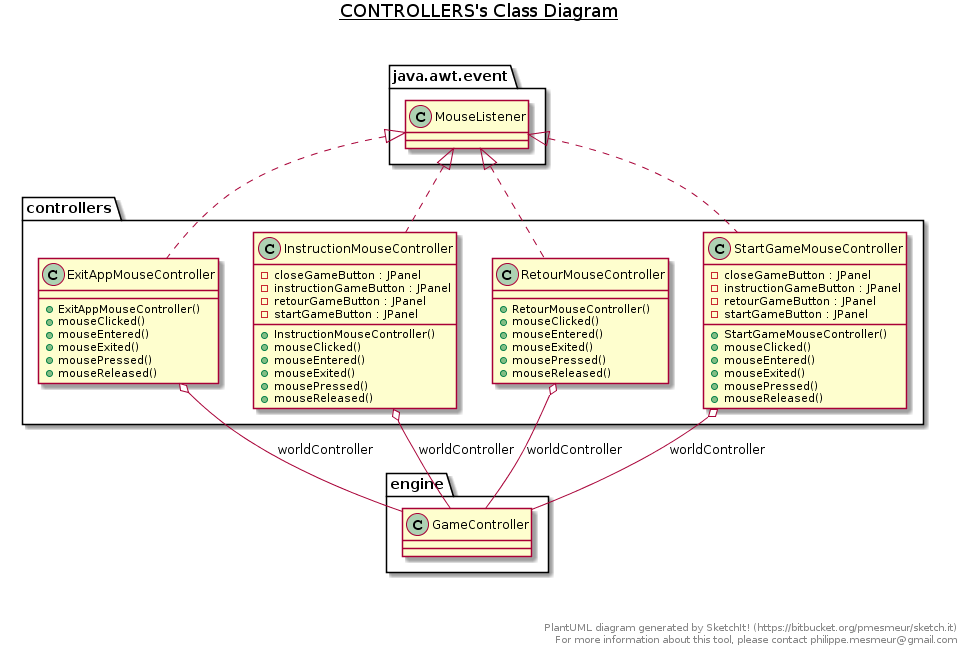

The diagram above was rendered by PlantUML. Its source (embedded in the PNG):
@startuml
title __CONTROLLERS's Class Diagram__\n

  namespace controllers {
    class controllers.ExitAppMouseController {
        + ExitAppMouseController()
        + mouseClicked()
        + mouseEntered()
        + mouseExited()
        + mousePressed()
        + mouseReleased()
    }
  }
  

  namespace controllers {
    class controllers.InstructionMouseController {
        - closeGameButton : JPanel
        - instructionGameButton : JPanel
        - retourGameButton : JPanel
        - startGameButton : JPanel
        + InstructionMouseController()
        + mouseClicked()
        + mouseEntered()
        + mouseExited()
        + mousePressed()
        + mouseReleased()
    }
  }
  

  namespace controllers {
    class controllers.RetourMouseController {
        + RetourMouseController()
        + mouseClicked()
        + mouseEntered()
        + mouseExited()
        + mousePressed()
        + mouseReleased()
    }
  }
  

  namespace controllers {
    class controllers.StartGameMouseController {
        - closeGameButton : JPanel
        - instructionGameButton : JPanel
        - retourGameButton : JPanel
        - startGameButton : JPanel
        + StartGameMouseController()
        + mouseClicked()
        + mouseEntered()
        + mouseExited()
        + mousePressed()
        + mouseReleased()
    }
  }
  

  controllers.ExitAppMouseController .up.|> java.awt.event.MouseListener
  controllers.ExitAppMouseController o-- engine.GameController : worldController
  controllers.InstructionMouseController .up.|> java.awt.event.MouseListener
  controllers.InstructionMouseController o-- engine.GameController : worldController
  controllers.RetourMouseController .up.|> java.awt.event.MouseListener
  controllers.RetourMouseController o-- engine.GameController : worldController
  controllers.StartGameMouseController .up.|> java.awt.event.MouseListener
  controllers.StartGameMouseController o-- engine.GameController : worldController


right footer


PlantUML diagram generated by SketchIt! (https://bitbucket.org/pmesmeur/sketch.it)
For more information about this tool, please contact philippe.mesmeur@gmail.com
endfooter
@enduml